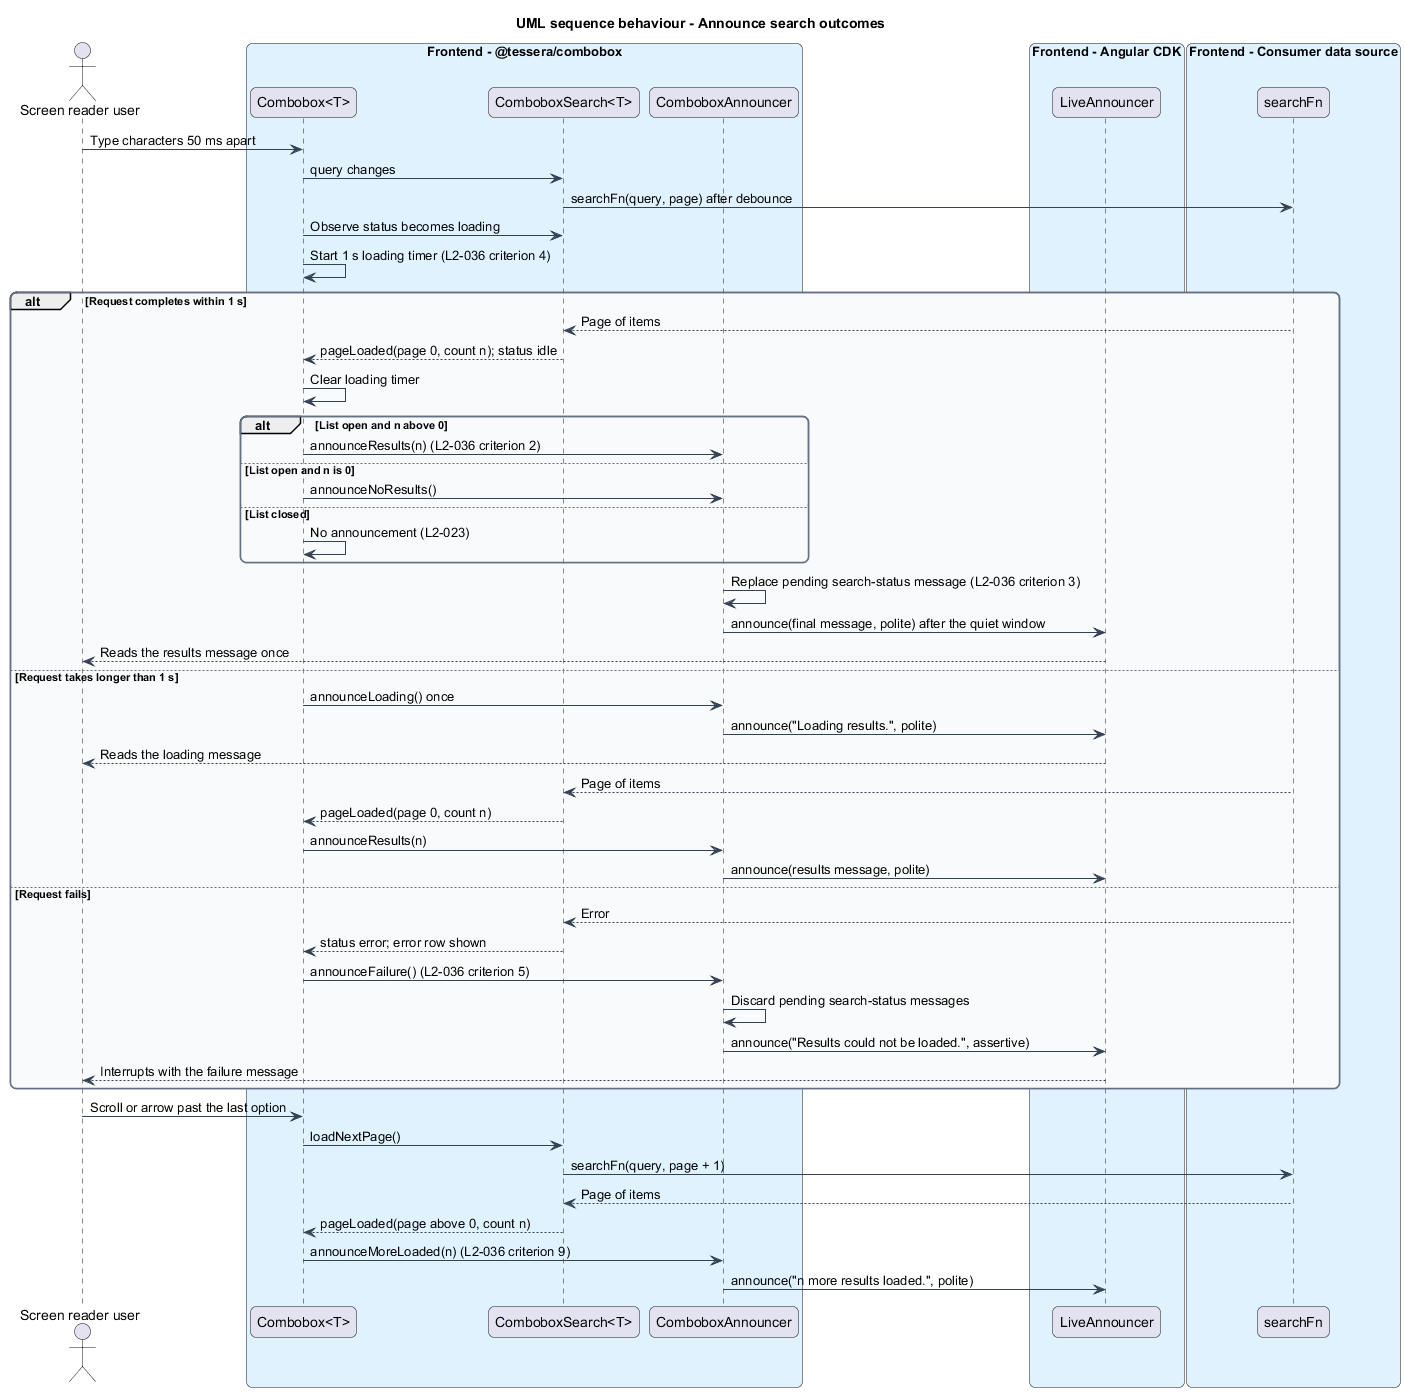

The diagram above was rendered by PlantUML. Its source (embedded in the PNG):
@startuml
title UML sequence behaviour - Announce search outcomes
skinparam backgroundColor #FFFFFF
skinparam shadowing false
skinparam roundcorner 12
skinparam defaultFontName Arial
skinparam ArrowColor #344054
skinparam rectangle {
  BorderColor #344054
  FontColor #101828
}
skinparam package {
  BorderColor #667085
  FontColor #101828
  BackgroundColor #F9FAFB
}
actor "Screen reader user" as user
box "Frontend - @tessera/combobox" #E0F2FE
  participant "Combobox<T>" as combobox
  participant "ComboboxSearch<T>" as search
  participant "ComboboxAnnouncer" as announcer
end box
box "Frontend - Angular CDK" #E0F2FE
  participant "LiveAnnouncer" as live
end box
box "Frontend - Consumer data source" #E0F2FE
  participant "searchFn" as data
end box

user -> combobox : Type characters 50 ms apart
combobox -> search : query changes
search -> data : searchFn(query, page) after debounce
combobox -> search : Observe status becomes loading
combobox -> combobox : Start 1 s loading timer (L2-036 criterion 4)

alt Request completes within 1 s
  data --> search : Page of items
  search --> combobox : pageLoaded(page 0, count n); status idle
  combobox -> combobox : Clear loading timer
  alt List open and n above 0
    combobox -> announcer : announceResults(n) (L2-036 criterion 2)
  else List open and n is 0
    combobox -> announcer : announceNoResults()
  else List closed
    combobox -> combobox : No announcement (L2-023)
  end
  announcer -> announcer : Replace pending search-status message (L2-036 criterion 3)
  announcer -> live : announce(final message, polite) after the quiet window
  live --> user : Reads the results message once
else Request takes longer than 1 s
  combobox -> announcer : announceLoading() once
  announcer -> live : announce("Loading results.", polite)
  live --> user : Reads the loading message
  data --> search : Page of items
  search --> combobox : pageLoaded(page 0, count n)
  combobox -> announcer : announceResults(n)
  announcer -> live : announce(results message, polite)
else Request fails
  data --> search : Error
  search --> combobox : status error; error row shown
  combobox -> announcer : announceFailure() (L2-036 criterion 5)
  announcer -> announcer : Discard pending search-status messages
  announcer -> live : announce("Results could not be loaded.", assertive)
  live --> user : Interrupts with the failure message
end

user -> combobox : Scroll or arrow past the last option
combobox -> search : loadNextPage()
search -> data : searchFn(query, page + 1)
data --> search : Page of items
search --> combobox : pageLoaded(page above 0, count n)
combobox -> announcer : announceMoreLoaded(n) (L2-036 criterion 9)
announcer -> live : announce("n more results loaded.", polite)
@enduml